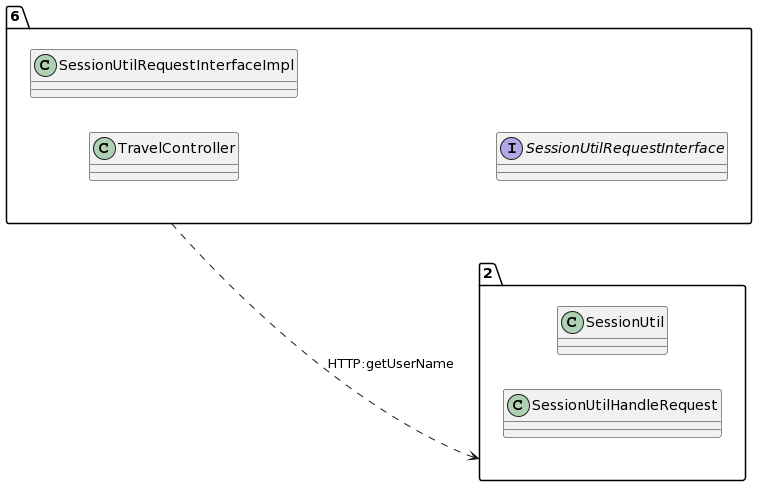

The diagram above was rendered by PlantUML. Its source (embedded in the PNG):
@startuml
allow_mixing
left to right direction
package "6"{
class TravelController
class SessionUtilRequestInterfaceImpl
interface SessionUtilRequestInterface

}
package "2"{
class SessionUtil
class SessionUtilHandleRequest

}
"6" ..> "2":HTTP:getUserName
@enduml